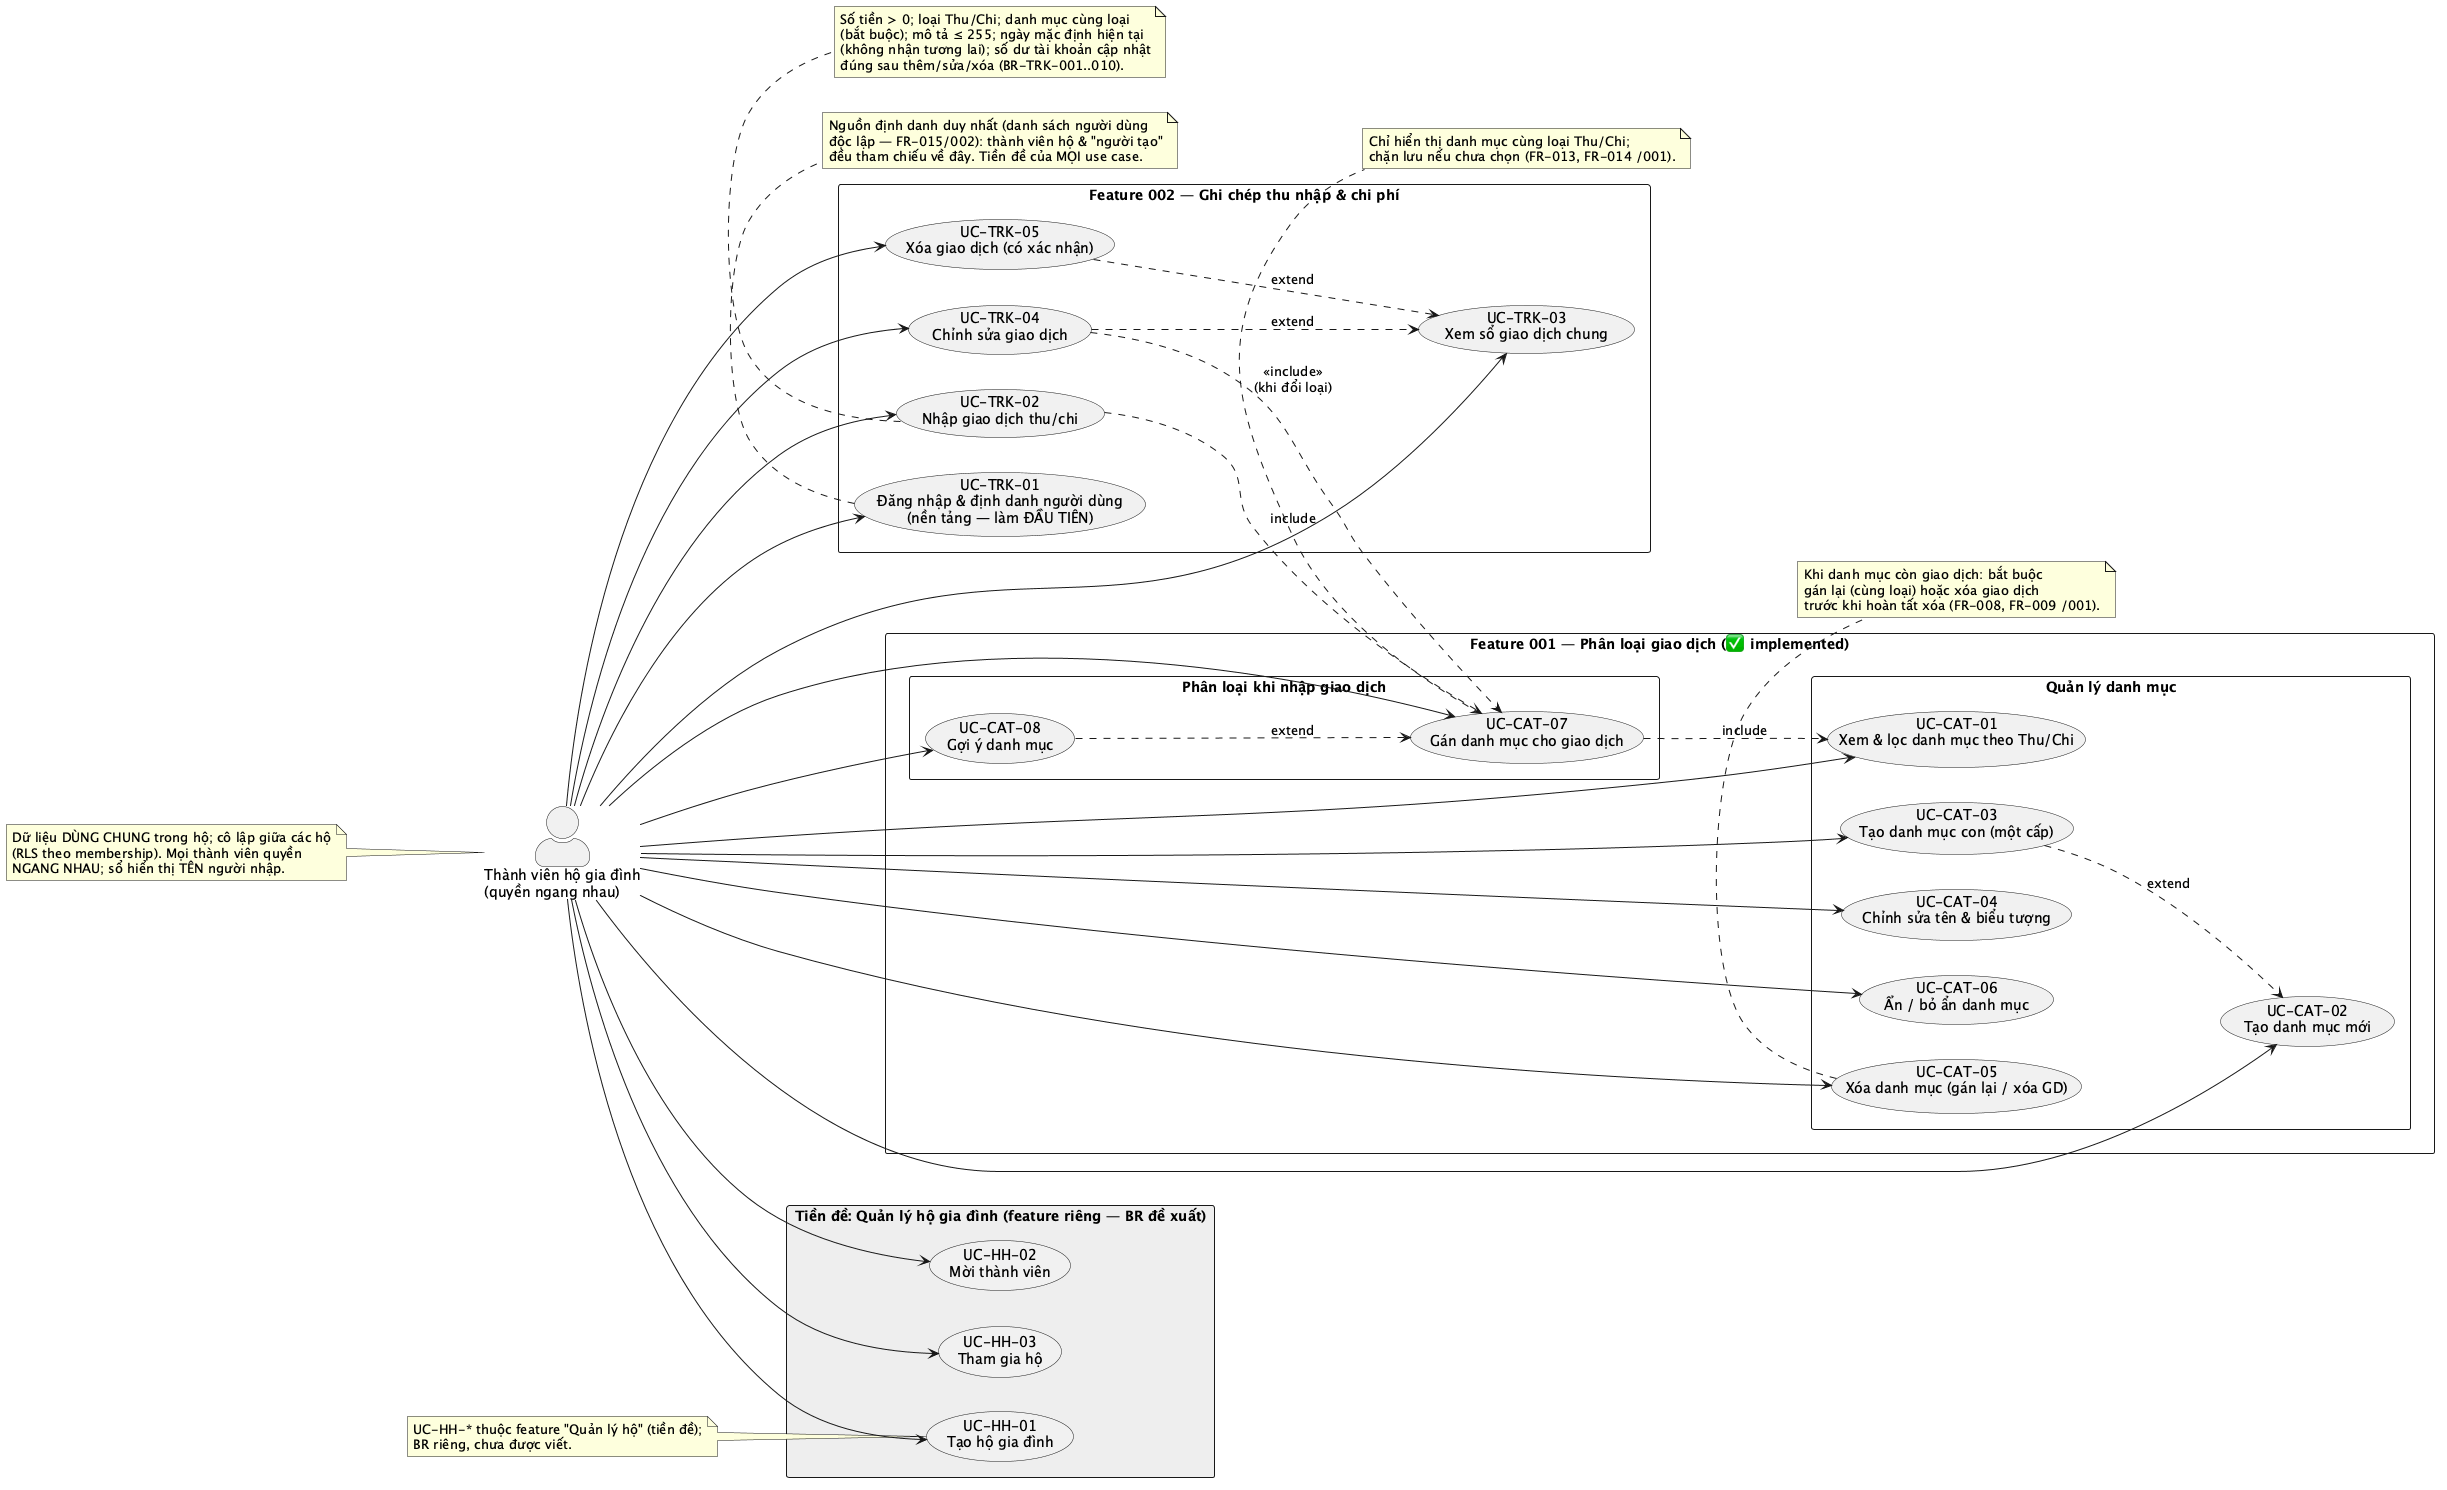

The diagram above was rendered by PlantUML. Its source (embedded in the PNG):
@startuml Use Cases — Sổ tài chính hộ gia đình (feature 001 + 002)
' Nguồn: specs/use-cases/*.md · specs/001-*/spec.md · specs/002-*/spec.md
' 2026-06-29: app DÙNG CHUNG trong hộ gia đình, nhiều thành viên, quyền ngang nhau.
' 2026-07-06: thêm feature 002 (UC-TRK-01..05); người dùng là danh sách độc lập (FR-015/002).
left to right direction
skinparam packageStyle rectangle
skinparam shadowing false
skinparam actorStyle awesome

actor "Thành viên hộ gia đình\n(quyền ngang nhau)" as member

rectangle "Feature 002 — Ghi chép thu nhập & chi phí" {
    usecase "UC-TRK-01\nĐăng nhập & định danh người dùng\n(nền tảng — làm ĐẦU TIÊN)" as TRK01
    usecase "UC-TRK-02\nNhập giao dịch thu/chi" as TRK02
    usecase "UC-TRK-03\nXem sổ giao dịch chung" as TRK03
    usecase "UC-TRK-04\nChỉnh sửa giao dịch" as TRK04
    usecase "UC-TRK-05\nXóa giao dịch (có xác nhận)" as TRK05
}

rectangle "Feature 001 — Phân loại giao dịch (✅ implemented)" {

    package "Quản lý danh mục" {
        usecase "UC-CAT-01\nXem & lọc danh mục theo Thu/Chi" as UC01
        usecase "UC-CAT-02\nTạo danh mục mới" as UC02
        usecase "UC-CAT-03\nTạo danh mục con (một cấp)" as UC03
        usecase "UC-CAT-04\nChỉnh sửa tên & biểu tượng" as UC04
        usecase "UC-CAT-05\nXóa danh mục (gán lại / xóa GD)" as UC05
        usecase "UC-CAT-06\nẨn / bỏ ẩn danh mục" as UC06
    }

    package "Phân loại khi nhập giao dịch" {
        usecase "UC-CAT-07\nGán danh mục cho giao dịch" as UC07
        usecase "UC-CAT-08\nGợi ý danh mục" as UC08
    }
}

rectangle "Tiền đề: Quản lý hộ gia đình (feature riêng — BR đề xuất)" #EEEEEE {
    usecase "UC-HH-01\nTạo hộ gia đình" as HH01
    usecase "UC-HH-02\nMời thành viên" as HH02
    usecase "UC-HH-03\nTham gia hộ" as HH03
}

member --> TRK01
member --> TRK02
member --> TRK03
member --> TRK04
member --> TRK05
member --> UC01
member --> UC02
member --> UC03
member --> UC04
member --> UC05
member --> UC06
member --> UC07
member --> UC08
member --> HH01
member --> HH02
member --> HH03

' Quan hệ giữa các use case
UC03 ..> UC02 : «extend»
UC07 ..> UC01 : «include»
UC08 ..> UC07 : «extend»
TRK02 ..> UC07 : «include»
TRK04 ..> TRK03 : «extend»
TRK05 ..> TRK03 : «extend»
TRK04 ..> UC07 : «include»\n(khi đổi loại)

note bottom of TRK01
  Nguồn định danh duy nhất (danh sách người dùng
  độc lập — FR-015/002): thành viên hộ & "người tạo"
  đều tham chiếu về đây. Tiền đề của MỌI use case.
end note

note bottom of TRK02
  Số tiền > 0; loại Thu/Chi; danh mục cùng loại
  (bắt buộc); mô tả ≤ 255; ngày mặc định hiện tại
  (không nhận tương lai); số dư tài khoản cập nhật
  đúng sau thêm/sửa/xóa (BR-TRK-001..010).
end note

note bottom of UC05
  Khi danh mục còn giao dịch: bắt buộc
  gán lại (cùng loại) hoặc xóa giao dịch
  trước khi hoàn tất xóa (FR-008, FR-009 /001).
end note

note bottom of UC07
  Chỉ hiển thị danh mục cùng loại Thu/Chi;
  chặn lưu nếu chưa chọn (FR-013, FR-014 /001).
end note

note as N1
  Dữ liệu DÙNG CHUNG trong hộ; cô lập giữa các hộ
  (RLS theo membership). Mọi thành viên quyền
  NGANG NHAU; sổ hiển thị TÊN người nhập.
end note
N1 .. member

note as N2
  UC-HH-* thuộc feature "Quản lý hộ" (tiền đề);
  BR riêng, chưa được viết.
end note
N2 .. HH01

@enduml